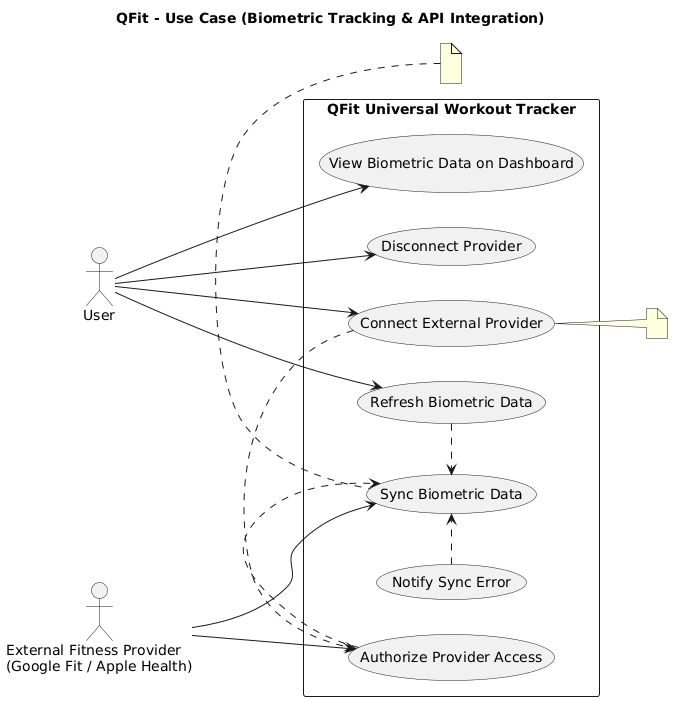

The diagram above was rendered by PlantUML. Its source (embedded in the PNG):
@startuml
title QFit - Use Case (Biometric Tracking & API Integration)
left to right direction
skinparam packageStyle rectangle

actor "User" as User
actor "External Fitness Provider\n(Google Fit / Apple Health)" as Provider

rectangle "QFit Universal Workout Tracker" {

  (Connect External Provider) as UC_Connect
  (Authorize Provider Access) as UC_Authorize
  (Sync Biometric Data) as UC_Sync
  (Refresh Biometric Data) as UC_Refresh
  (View Biometric Data on Dashboard) as UC_ViewBio
  (Disconnect Provider) as UC_Disconnect
  (Notify Sync Error) as UC_Error
}

' -------------------------
' Actor associations (solid)
' -------------------------
User --> UC_Connect
User --> UC_Refresh
User --> UC_ViewBio
User --> UC_Disconnect

Provider --> UC_Authorize
Provider --> UC_Sync

' ---------------------------------------
' Use case relationships (dashed only)
' ---------------------------------------
UC_Connect .> UC_Authorize : <<include>>
UC_Authorize .> UC_Sync : <<include>>
UC_Refresh .> UC_Sync : <<include>>

UC_Error .> UC_Sync : <<extend>>

note right of UC_Connect
  Precondition:
  User is authenticated (logged in)
end note

note top of UC_Sync
  Notes:
  Sync runs automatically at least once per day (FR5.3)
  and can be triggered manually via Refresh (FR5.4).
end note
@enduml